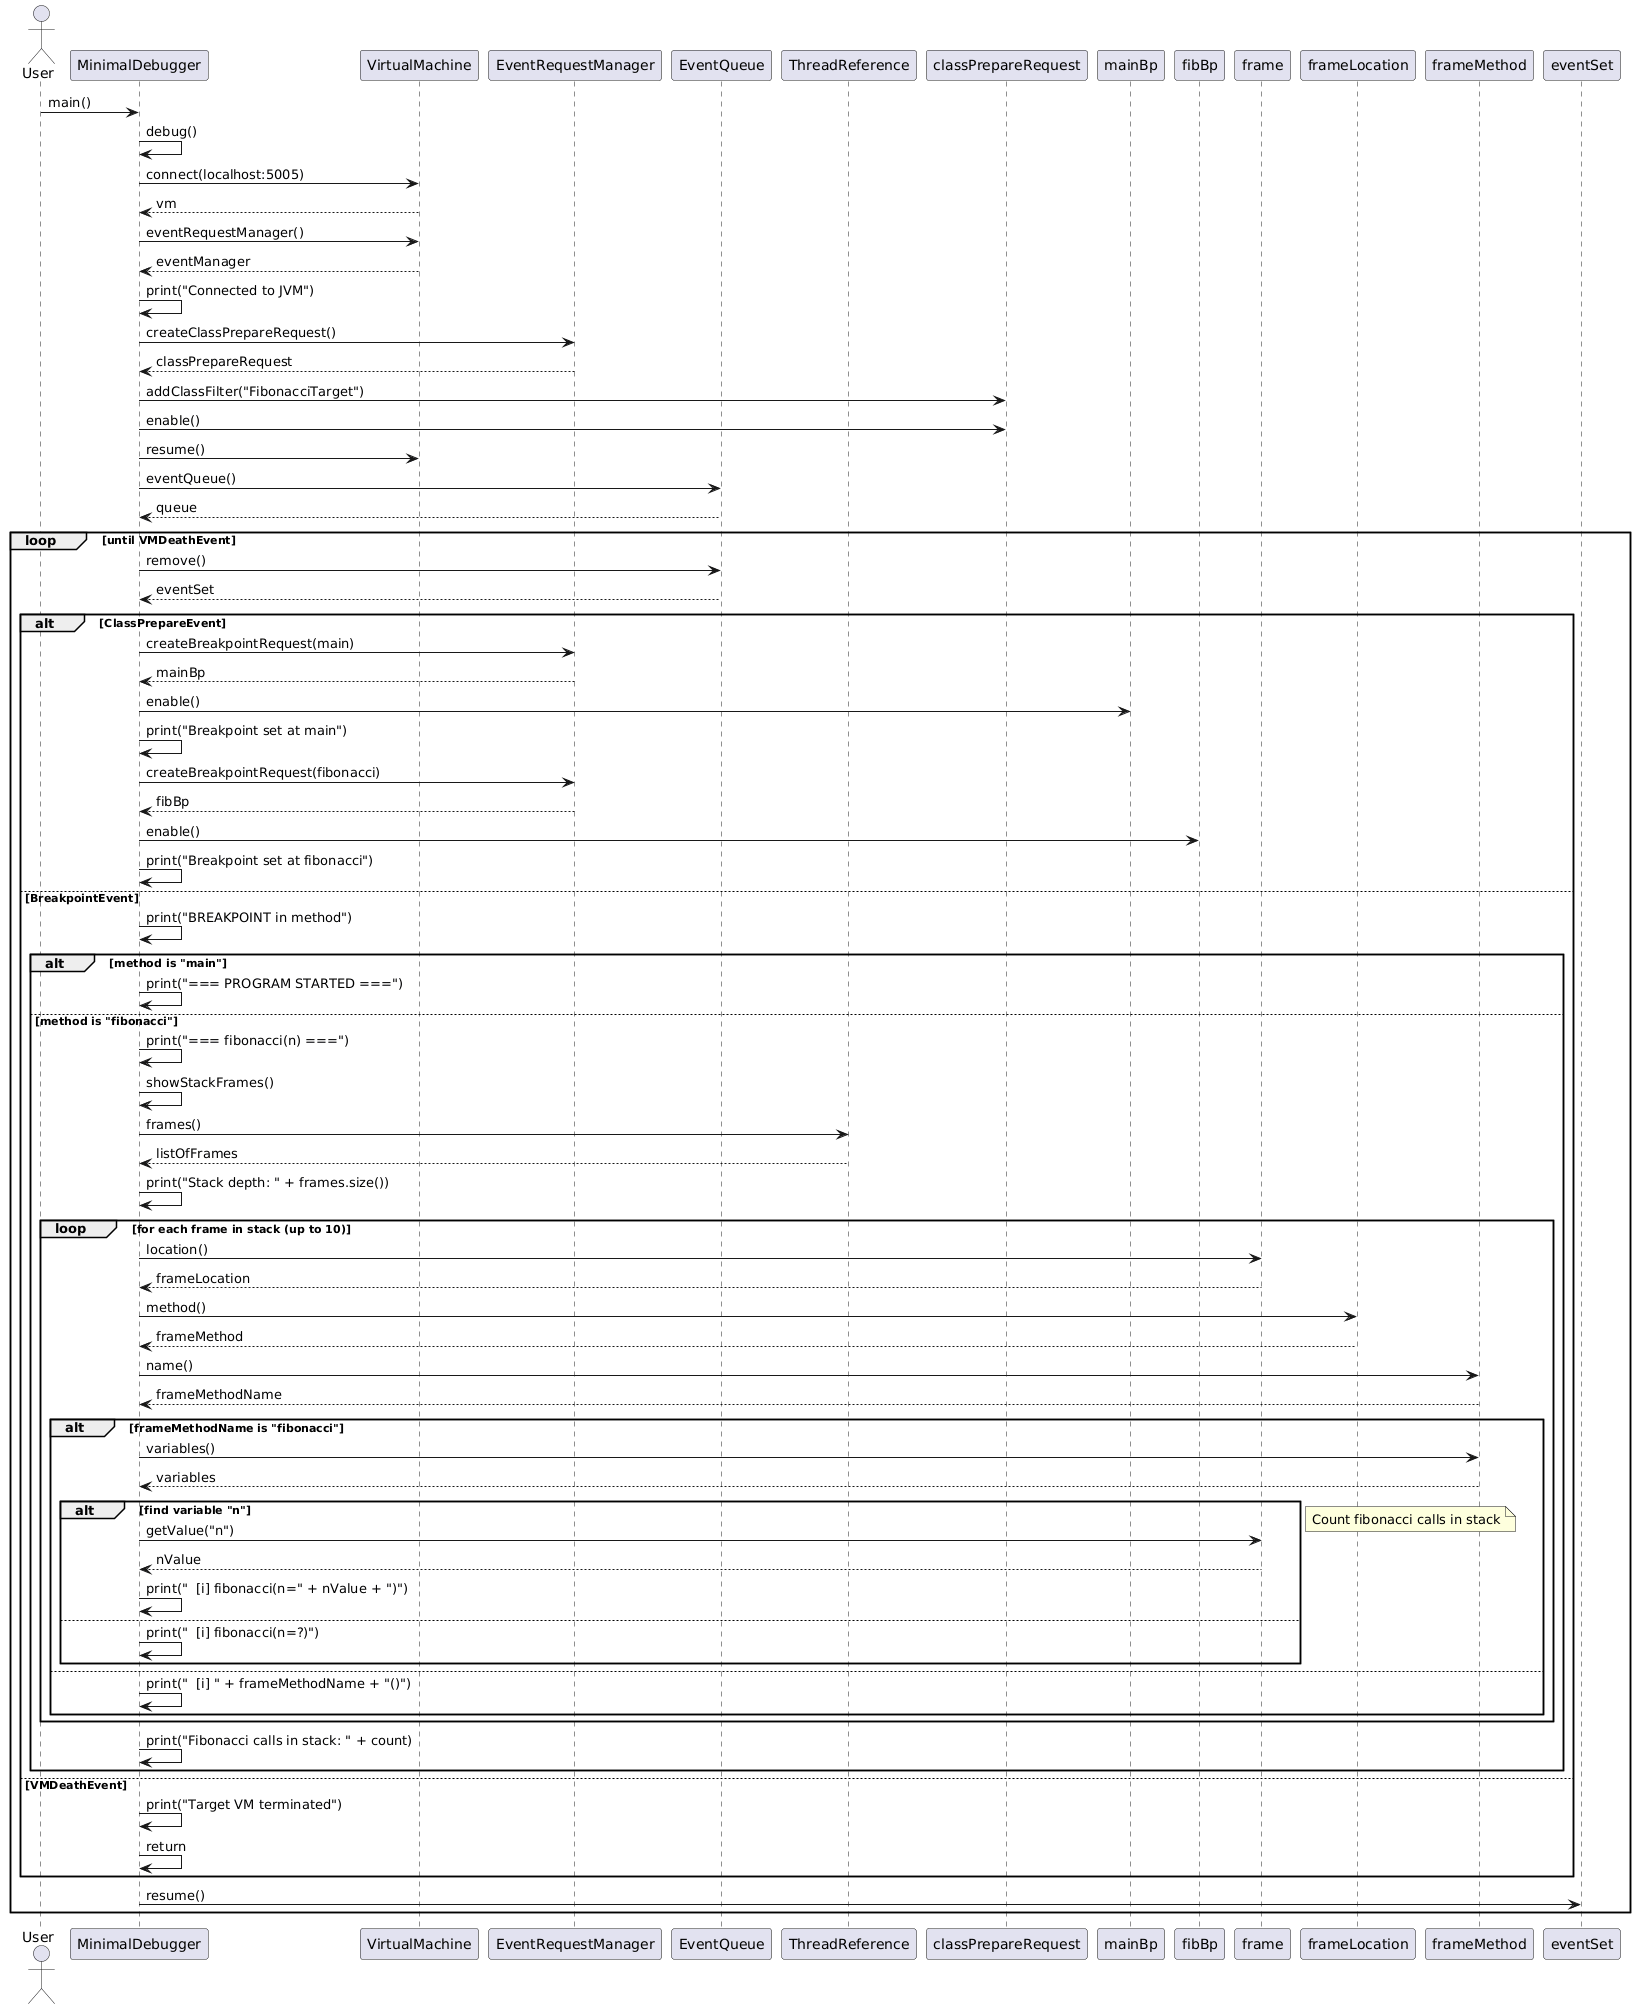

The diagram above was rendered by PlantUML. Its source (embedded in the PNG):
@startuml
actor User
participant "MinimalDebugger" as Debugger
participant "VirtualMachine" as VM
participant "EventRequestManager" as ERM
participant "EventQueue" as Queue
participant "ThreadReference" as Thread

User -> Debugger: main()
Debugger -> Debugger: debug()

' Підключення до JVM
Debugger -> VM: connect(localhost:5005)
VM --> Debugger: vm
Debugger -> VM: eventRequestManager()
VM --> Debugger: eventManager
Debugger -> Debugger: print("Connected to JVM")

' Встановлення брейкпойнтів
Debugger -> ERM: createClassPrepareRequest()
ERM --> Debugger: classPrepareRequest
Debugger -> classPrepareRequest: addClassFilter("FibonacciTarget")
Debugger -> classPrepareRequest: enable()

' Запуск програми
Debugger -> VM: resume()

' Обробка подій
Debugger -> Queue: eventQueue()
Queue --> Debugger: queue
loop until VMDeathEvent
    Debugger -> Queue: remove()
    Queue --> Debugger: eventSet
    alt ClassPrepareEvent
        Debugger -> ERM: createBreakpointRequest(main)
        ERM --> Debugger: mainBp
        Debugger -> mainBp: enable()
        Debugger -> Debugger: print("Breakpoint set at main")
        
        Debugger -> ERM: createBreakpointRequest(fibonacci)
        ERM --> Debugger: fibBp
        Debugger -> fibBp: enable()
        Debugger -> Debugger: print("Breakpoint set at fibonacci")
        
    else BreakpointEvent
        Debugger -> Debugger: print("BREAKPOINT in method")
        alt method is "main"
            Debugger -> Debugger: print("=== PROGRAM STARTED ===")
        else method is "fibonacci"
            Debugger -> Debugger: print("=== fibonacci(n) ===")
            Debugger -> Debugger: showStackFrames()
            
            ' Деталі шаряння по стеку
            Debugger -> Thread: frames()
            Thread --> Debugger: listOfFrames
            Debugger -> Debugger: print("Stack depth: " + frames.size())
            
            loop for each frame in stack (up to 10)
                Debugger -> frame: location()
                frame --> Debugger: frameLocation
                Debugger -> frameLocation: method()
                frameLocation --> Debugger: frameMethod
                Debugger -> frameMethod: name()
                frameMethod --> Debugger: frameMethodName
                
                alt frameMethodName is "fibonacci"
                    Debugger -> frameMethod: variables()
                    frameMethod --> Debugger: variables
                    alt find variable "n"
                        Debugger -> frame: getValue("n")
                        frame --> Debugger: nValue
                        Debugger -> Debugger: print("  [i] fibonacci(n=" + nValue + ")")
                    else
                        Debugger -> Debugger: print("  [i] fibonacci(n=?)")
                    end alt
                    note right: Count fibonacci calls in stack
                else
                    Debugger -> Debugger: print("  [i] " + frameMethodName + "()")
                end alt
            end loop
            Debugger -> Debugger: print("Fibonacci calls in stack: " + count)
            
        end alt
    else VMDeathEvent
        Debugger -> Debugger: print("Target VM terminated")
        Debugger -> Debugger: return
    end alt
    Debugger -> eventSet: resume()
end loop

@enduml